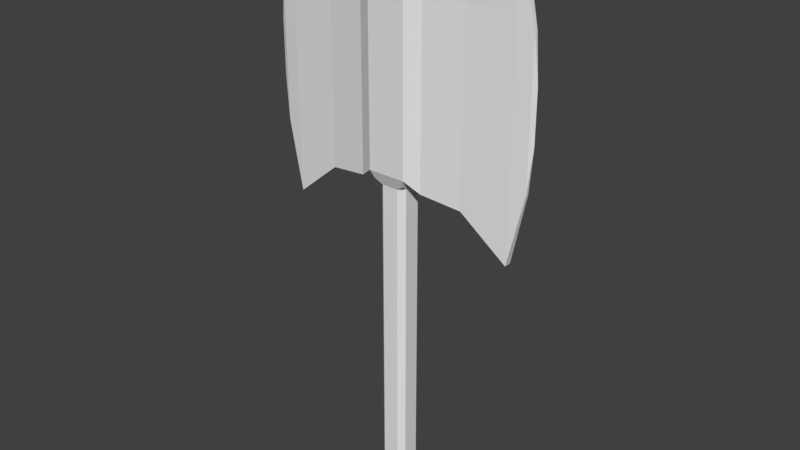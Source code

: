# Source: axe.blend  (saved by Blender 2.78.0; exported with 4.5.12 LTS)
import bpy
from mathutils import Matrix  # noqa: F401  (used for matrix-valued properties, if any)

bpy.ops.wm.read_factory_settings(use_empty=True)
scene = bpy.context.scene
scene.name = 'Scene'

# ---- collections
col_collection_1 = bpy.data.collections.new('Collection 1'); scene.collection.children.link(col_collection_1)

# ---- world
world_world = bpy.data.worlds.new('World'); scene.world = world_world
world_world.color = (0.05088, 0.05088, 0.05088)
world_world.use_sun_shadow = False
world_world.sun_shadow_jitter_overblur = 0.0
world_world.cycles.sampling_method = 'MANUAL'

# ---- meshes
me_cube_006 = bpy.data.meshes.new('Cube.006')
me_cube_006.from_pydata([(-0.674, -0.674, 20.33), (-0.674, 0.674, 20.33), (0.674, -0.674, 20.33), (0.674, 0.674, 20.33), (-1.0, 1.0, 11.0), (1.0, 1.0, 11.0), (1.0, -1.0, 11.0), (-1.0, -1.0, 19.81), (-1.0, 1.0, 19.81), (1.0, 1.0, 19.81), (1.0, -1.0, 19.81), (-0.4356, -0.7328, -6.662), (-0.7328, -0.4356, -6.662), (-0.7328, 0.4356, -6.662), (-0.4356, 0.7328, -6.662), (0.7328, -0.4356, -6.662), (0.4356, -0.7328, -6.662), (0.4356, 0.7328, -6.662), (0.7328, 0.4356, -6.662), (-0.4356, 0.7328, 10.31), (-0.7328, 0.4356, 10.31), (-0.8339, 0.8339, 10.57), (0.7328, 0.4356, 10.31), (0.4356, 0.7328, 10.31), (0.8339, 0.8339, 10.57), (0.4356, -0.7328, 10.31), (0.7328, -0.4356, 10.31), (0.8339, -0.8339, 10.57), (-1.0, -1.0, 11.0), (0.0, 0.0, 22.08), (-0.4356, -0.7328, 10.31), (-0.7328, -0.4356, 10.31), (-0.8339, -0.8339, 10.57)], [], [(7, 0, 1, 8), (8, 1, 3, 9), (9, 3, 2, 10), (10, 2, 0, 7), (16, 25, 30, 11), (0, 2, 29), (25, 27, 6, 28, 32, 30), (31, 32, 28, 4, 21, 20), (22, 24, 5, 6, 27, 26), (6, 10, 7, 28), (4, 8, 9, 5), (14, 19, 23, 17), (18, 22, 26, 15), (19, 21, 4, 5, 24, 23), (12, 31, 20, 13), (3, 1, 29), (2, 3, 29), (1, 0, 29), (19, 20, 21), (22, 23, 24), (25, 26, 27), (19, 14, 13, 20), (22, 18, 17, 23), (25, 16, 15, 26), (11, 30, 31, 12), (13, 14, 17, 18, 15, 16, 11, 12), (30, 32, 31)])
me_cube_006.use_remesh_preserve_volume = False
me_cube_006.use_remesh_preserve_attributes = False
me_cube_006.use_mirror_vertex_groups = False
me_cube_006.update()
me_cube_005 = bpy.data.meshes.new('Cube.005')
me_cube_005.from_pydata([(1.0, 1.0, 11.0), (1.0, -1.0, 11.0), (1.0, 1.0, 19.81), (1.0, -1.0, 19.81), (3.828, -0.3655, 10.11), (3.828, 0.3655, 10.11), (3.828, -0.3655, 20.69), (3.828, 0.3655, 20.69), (6.275, -0.1913, 8.076), (6.275, 0.1913, 8.076), (6.275, -0.1913, 22.73), (6.275, 0.1913, 22.73), (1.742, -0.648, 10.42), (1.742, 0.648, 10.42), (1.742, 0.648, 20.38), (1.742, -0.648, 20.38)], [], [(0, 2, 3, 1), (13, 5, 4, 12), (6, 10, 11, 7), (14, 7, 5, 13), (12, 4, 6, 15), (15, 6, 7, 14), (5, 9, 8, 4), (4, 8, 10, 6), (7, 11, 9, 5), (3, 15, 14, 2), (1, 12, 15, 3), (2, 14, 13, 0), (0, 13, 12, 1)])
me_cube_005.use_remesh_preserve_volume = False
me_cube_005.use_remesh_preserve_attributes = False
me_cube_005.use_mirror_vertex_groups = False
me_cube_005.update()
me_cube_004 = bpy.data.meshes.new('Cube.004')
me_cube_004.from_pydata([(-1.0, 1.0, 11.0), (-1.0, -1.0, 19.81), (-1.0, 1.0, 19.81), (-3.828, -0.3655, 10.11), (-3.828, 0.3655, 10.11), (-3.828, -0.3655, 20.69), (-3.828, 0.3655, 20.69), (-6.275, -0.1913, 8.076), (-6.275, 0.1913, 8.076), (-6.275, -0.1913, 22.73), (-6.275, 0.1913, 22.73), (-1.742, -0.648, 10.42), (-1.742, 0.648, 10.42), (-1.742, 0.648, 20.38), (-1.742, -0.648, 20.38), (-1.0, -1.0, 11.0)], [], [(12, 11, 3, 4), (5, 6, 10, 9), (13, 12, 4, 6), (11, 14, 5, 3), (14, 13, 6, 5), (4, 3, 7, 8), (3, 5, 9, 7), (6, 4, 8, 10), (1, 2, 13, 14), (15, 1, 14, 11), (2, 0, 12, 13), (0, 15, 11, 12), (0, 15, 1, 2)])
me_cube_004.use_remesh_preserve_volume = False
me_cube_004.use_remesh_preserve_attributes = False
me_cube_004.use_mirror_vertex_groups = False
me_cube_004.update()
me_cube_002 = bpy.data.meshes.new('Cube.002')
me_cube_002.from_pydata([(-6.275, -0.1913, 8.076), (-6.275, 0.1913, 8.076), (-6.275, -0.1913, 22.73), (-6.275, 0.1913, 22.73), (-7.09, -0.08753, 11.75), (-7.09, 0.08753, 11.75), (-7.09, -0.08753, 19.05), (-7.09, 0.08753, 19.05), (-7.317, 0.0, 14.05), (-7.317, 0.0, 16.75), (6.275, -0.1913, 8.076), (6.275, 0.1913, 8.076), (6.275, -0.1913, 22.73), (6.275, 0.1913, 22.73), (7.09, -0.08753, 11.75), (7.09, 0.08753, 11.75), (7.09, -0.08753, 19.05), (7.09, 0.08753, 19.05), (7.317, 0.0, 14.05), (7.317, 0.0, 16.75)], [], [(1, 0, 4, 5), (4, 6, 9, 8), (0, 2, 6, 4), (3, 1, 5, 7), (2, 3, 7, 6), (7, 5, 8, 9), (6, 7, 9), (5, 4, 8), (11, 15, 14, 10), (14, 18, 19, 16), (10, 14, 16, 12), (13, 17, 15, 11), (12, 16, 17, 13), (17, 19, 18, 15), (16, 19, 17), (15, 18, 14)])
me_cube_002.use_remesh_preserve_volume = False
me_cube_002.use_remesh_preserve_attributes = False
me_cube_002.use_mirror_vertex_groups = False
me_cube_002.update()

# ---- objects
ob_handle = bpy.data.objects.new('handle', me_cube_006)
ob_blade1 = bpy.data.objects.new('blade1', me_cube_005)
ob_blade2 = bpy.data.objects.new('blade2', me_cube_004)
ob_edges = bpy.data.objects.new('edges', me_cube_002)

# ---- transforms, parenting, visibility, modifiers, constraints
ob_handle.location = (0.0, 0.0, 0.0)
ob_handle.lineart.crease_threshold = 0.0
ob_blade1.location = (0.0, 0.0, 0.0)
ob_blade1.lineart.crease_threshold = 0.0
ob_blade2.location = (0.0, 0.0, 0.0)
ob_blade2.lineart.crease_threshold = 0.0
ob_edges.location = (0.0, 0.0, 0.0)
ob_edges.lineart.crease_threshold = 0.0

# ---- collection membership
col_collection_1.objects.link(ob_handle)
col_collection_1.objects.link(ob_blade1)
col_collection_1.objects.link(ob_blade2)
col_collection_1.objects.link(ob_edges)

# ---- scene / render settings (as saved in the file)
scene.frame_start = 1; scene.frame_end = 250; scene.frame_set(1)
scene.render.engine = 'BLENDER_EEVEE_NEXT'
scene.render.resolution_percentage = 50
scene.render.dither_intensity = 0.0
scene.cycles.use_denoising = False
scene.cycles.samples = 128
scene.cycles.sampling_pattern = 'TABULATED_SOBOL'
scene.cycles.light_sampling_threshold = 0.0
scene.cycles.use_adaptive_sampling = False
scene.cycles.use_light_tree = False
scene.cycles.blur_glossy = 0.0
scene.cycles.sample_clamp_indirect = 0.0
scene.view_settings.view_transform = 'Standard'
bpy.context.view_layer.update()

# ---- added for rendering (the .blend has no active camera and no usable light): camera, sun
cam_auto = bpy.data.cameras.new('AutoCamera')
cam_auto.lens = 50.0
cam_auto.sensor_width = 36.0
cam_auto.clip_end = 1000.0
ob_auto_camera = bpy.data.objects.new('AutoCamera', cam_auto)
scene.collection.objects.link(ob_auto_camera)
ob_auto_camera.location = (30.4325, -36.519, 32.3785)
ob_auto_camera.rotation_euler = (1.09748, -7.21219e-08, 0.694738)
scene.camera = ob_auto_camera
light_auto_sun = bpy.data.lights.new('AutoSun', 'SUN')
light_auto_sun.energy = 3.0
light_auto_sun.angle = 0.0523599
ob_auto_sun = bpy.data.objects.new('AutoSun', light_auto_sun)
scene.collection.objects.link(ob_auto_sun)
ob_auto_sun.rotation_euler = (0.872665, 0.174533, 0.523599)
bpy.context.view_layer.update()
